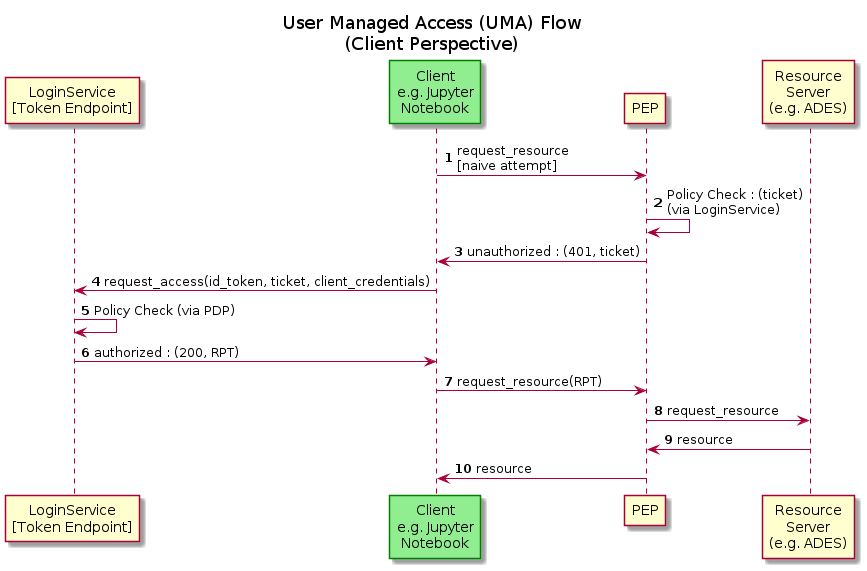

The diagram above was rendered by PlantUML. Its source (embedded in the PNG):
@startuml
title User Managed Access (UMA) Flow\n(Client Perspective)

hide stereotype

skinparam participant<<client>> {
  BackgroundColor LightGreen
  BorderColor Green
}

participant "LoginService\n[Token Endpoint]" as login order 5
participant "Client\ne.g. Jupyter\nNotebook" as client<<client>> order 10
participant PEP as pep order 30
participant "Resource\nServer\n(e.g. ADES)" as resource order 40

autonumber
client -> pep : request_resource\n[naive attempt]
pep -> pep : Policy Check : (ticket)\n(via LoginService)
client <- pep : unauthorized : (401, ticket)
login <- client : request_access(id_token, ticket, client_credentials)
login -> login : Policy Check (via PDP)
login -> client : authorized : (200, RPT)
client -> pep : request_resource(RPT)
pep -> resource : request_resource
pep <- resource : resource
client <- pep : resource

@enduml